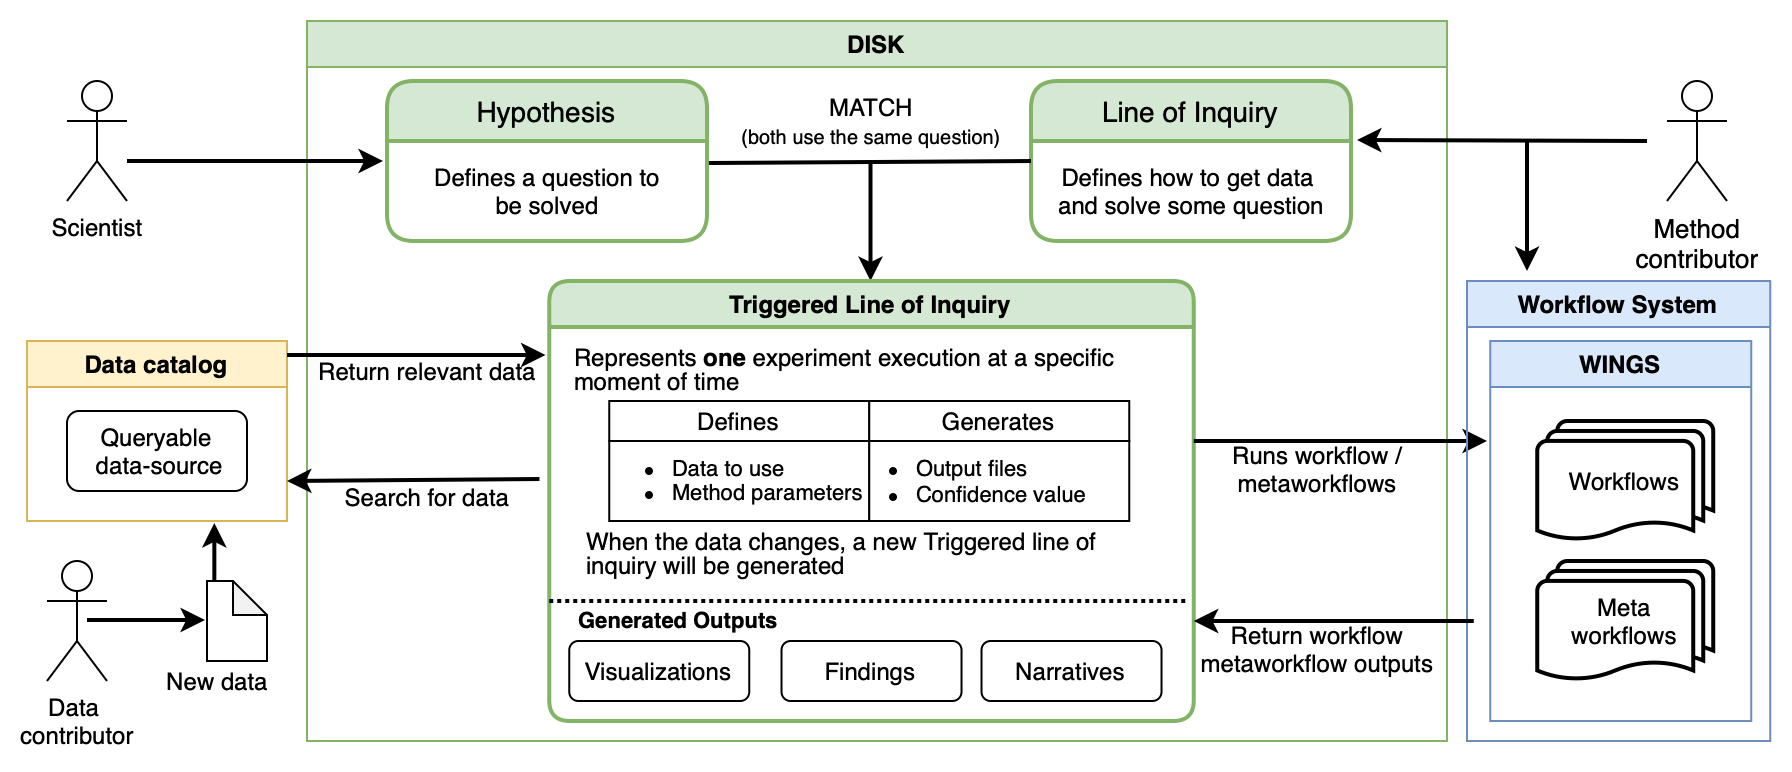

The diagram above was exported from draw.io. Its source (the exported page's mxGraphModel, read from the mxfile embedded in the PNG):
<mxGraphModel dx="1395" dy="949" grid="1" gridSize="10" guides="1" tooltips="1" connect="1" arrows="1" fold="1" page="1" pageScale="1" pageWidth="850" pageHeight="1100" math="0" shadow="0">
  <root>
    <mxCell id="0" />
    <mxCell id="1" parent="0" />
    <mxCell id="WxqgUQen0bfi6u1zQgKF-1" value="DISK" style="swimlane;strokeWidth=1;strokeColor=#82b366;fillColor=#d5e8d4;" parent="1" vertex="1">
      <mxGeometry x="240" y="10" width="570" height="360" as="geometry" />
    </mxCell>
    <mxCell id="WxqgUQen0bfi6u1zQgKF-16" value="Hypothesis" style="swimlane;childLayout=stackLayout;horizontal=1;startSize=30;horizontalStack=0;rounded=1;fontSize=14;fontStyle=0;strokeWidth=2;resizeParent=0;resizeLast=1;shadow=0;dashed=0;align=center;fillColor=#d5e8d4;strokeColor=#82b366;" parent="WxqgUQen0bfi6u1zQgKF-1" vertex="1">
      <mxGeometry x="40" y="30" width="160" height="80" as="geometry">
        <mxRectangle x="10" y="30" width="100" height="30" as="alternateBounds" />
      </mxGeometry>
    </mxCell>
    <mxCell id="WxqgUQen0bfi6u1zQgKF-21" value="Defines a question to &lt;br&gt;be solved" style="text;html=1;align=center;verticalAlign=middle;resizable=0;points=[];autosize=1;" parent="WxqgUQen0bfi6u1zQgKF-16" vertex="1">
      <mxGeometry y="30" width="160" height="50" as="geometry" />
    </mxCell>
    <mxCell id="WxqgUQen0bfi6u1zQgKF-18" value="Line of Inquiry" style="swimlane;childLayout=stackLayout;horizontal=1;startSize=30;horizontalStack=0;rounded=1;fontSize=14;fontStyle=0;strokeWidth=2;resizeParent=0;resizeLast=1;shadow=0;dashed=0;align=center;fillColor=#d5e8d4;strokeColor=#82b366;" parent="WxqgUQen0bfi6u1zQgKF-1" vertex="1">
      <mxGeometry x="362" y="30" width="160" height="80" as="geometry">
        <mxRectangle x="20" y="30" width="100" height="30" as="alternateBounds" />
      </mxGeometry>
    </mxCell>
    <mxCell id="WxqgUQen0bfi6u1zQgKF-22" value="Defines how to get data &lt;br&gt;and&amp;nbsp;solve some&amp;nbsp;question" style="text;html=1;align=center;verticalAlign=middle;resizable=0;points=[];autosize=1;" parent="WxqgUQen0bfi6u1zQgKF-18" vertex="1">
      <mxGeometry y="30" width="160" height="50" as="geometry" />
    </mxCell>
    <mxCell id="WxqgUQen0bfi6u1zQgKF-25" value="" style="endArrow=none;html=1;exitX=1.006;exitY=0.34;exitDx=0;exitDy=0;exitPerimeter=0;strokeWidth=2;entryX=0;entryY=0.5;entryDx=0;entryDy=0;" parent="WxqgUQen0bfi6u1zQgKF-1" target="WxqgUQen0bfi6u1zQgKF-18" edge="1">
      <mxGeometry width="50" height="50" relative="1" as="geometry">
        <mxPoint x="200.96" y="71" as="sourcePoint" />
        <mxPoint x="340" y="71" as="targetPoint" />
      </mxGeometry>
    </mxCell>
    <mxCell id="WxqgUQen0bfi6u1zQgKF-30" value="MATCH&lt;br&gt;&lt;font style=&quot;font-size: 10px;&quot;&gt;(both use the same question)&lt;/font&gt;" style="text;html=1;align=center;verticalAlign=middle;resizable=0;points=[];autosize=1;" parent="WxqgUQen0bfi6u1zQgKF-1" vertex="1">
      <mxGeometry x="207.26" y="30" width="150" height="40" as="geometry" />
    </mxCell>
    <mxCell id="WxqgUQen0bfi6u1zQgKF-32" value="" style="endArrow=classic;html=1;strokeWidth=2;" parent="WxqgUQen0bfi6u1zQgKF-1" edge="1">
      <mxGeometry width="50" height="50" relative="1" as="geometry">
        <mxPoint x="281.75" y="70" as="sourcePoint" />
        <mxPoint x="281.75" y="130" as="targetPoint" />
      </mxGeometry>
    </mxCell>
    <mxCell id="WxqgUQen0bfi6u1zQgKF-83" value="Triggered Line of Inquiry" style="swimlane;strokeWidth=2;rounded=1;perimeterSpacing=0;swimlaneLine=1;shadow=0;glass=0;fillColor=#d5e8d4;strokeColor=#82b366;" parent="WxqgUQen0bfi6u1zQgKF-1" vertex="1">
      <mxGeometry x="121.13" y="130" width="322.25" height="220" as="geometry" />
    </mxCell>
    <mxCell id="WxqgUQen0bfi6u1zQgKF-82" value="Visualizations" style="rounded=1;whiteSpace=wrap;html=1;" parent="WxqgUQen0bfi6u1zQgKF-83" vertex="1">
      <mxGeometry x="10" y="180" width="90" height="30" as="geometry" />
    </mxCell>
    <mxCell id="WxqgUQen0bfi6u1zQgKF-89" value="&lt;p style=&quot;line-height: 107%&quot;&gt;Represents &lt;b&gt;one&lt;/b&gt; experiment execution at a specific moment of time&lt;br&gt;&lt;/p&gt;&lt;p&gt;&lt;/p&gt;" style="text;html=1;strokeColor=none;fillColor=none;align=left;verticalAlign=middle;whiteSpace=wrap;rounded=0;shadow=0;glass=0;spacing=3;spacingTop=0;spacingBottom=0;" parent="WxqgUQen0bfi6u1zQgKF-83" vertex="1">
      <mxGeometry x="10" y="28" width="290" height="31" as="geometry" />
    </mxCell>
    <mxCell id="siYxtf80VzC6Arw7Dlbk-21" value="Generated Outputs" style="text;html=1;strokeColor=none;fillColor=none;align=center;verticalAlign=middle;whiteSpace=wrap;rounded=0;fontSize=11;fontStyle=1" parent="WxqgUQen0bfi6u1zQgKF-83" vertex="1">
      <mxGeometry y="160" width="130" height="20" as="geometry" />
    </mxCell>
    <mxCell id="siYxtf80VzC6Arw7Dlbk-22" value="Narratives" style="rounded=1;whiteSpace=wrap;html=1;" parent="WxqgUQen0bfi6u1zQgKF-83" vertex="1">
      <mxGeometry x="216.13" y="180" width="90" height="30" as="geometry" />
    </mxCell>
    <mxCell id="siYxtf80VzC6Arw7Dlbk-20" value="" style="endArrow=none;dashed=1;html=1;dashPattern=1 1;fontSize=11;strokeWidth=2;" parent="WxqgUQen0bfi6u1zQgKF-83" edge="1">
      <mxGeometry width="50" height="50" relative="1" as="geometry">
        <mxPoint y="160" as="sourcePoint" />
        <mxPoint x="320" y="160" as="targetPoint" />
      </mxGeometry>
    </mxCell>
    <mxCell id="siYxtf80VzC6Arw7Dlbk-23" value="Findings" style="rounded=1;whiteSpace=wrap;html=1;" parent="WxqgUQen0bfi6u1zQgKF-83" vertex="1">
      <mxGeometry x="116.13" y="180" width="90" height="30" as="geometry" />
    </mxCell>
    <mxCell id="siYxtf80VzC6Arw7Dlbk-26" value="&lt;p style=&quot;line-height: 107%&quot;&gt;When the data changes, a new Triggered line of inquiry will be generated&lt;/p&gt;&lt;p&gt;&lt;/p&gt;" style="text;html=1;strokeColor=none;fillColor=none;align=left;verticalAlign=middle;whiteSpace=wrap;rounded=0;shadow=0;glass=0;spacing=3;spacingTop=0;spacingBottom=0;" parent="WxqgUQen0bfi6u1zQgKF-83" vertex="1">
      <mxGeometry x="16.129999999999995" y="120" width="290" height="31" as="geometry" />
    </mxCell>
    <mxCell id="siYxtf80VzC6Arw7Dlbk-19" value="" style="group" parent="WxqgUQen0bfi6u1zQgKF-83" vertex="1" connectable="0">
      <mxGeometry x="20" y="60" width="302.25" height="70" as="geometry" />
    </mxCell>
    <mxCell id="siYxtf80VzC6Arw7Dlbk-12" value="" style="rounded=0;whiteSpace=wrap;html=1;strokeWidth=1;" parent="siYxtf80VzC6Arw7Dlbk-19" vertex="1">
      <mxGeometry x="10" y="20" width="130" height="40" as="geometry" />
    </mxCell>
    <mxCell id="siYxtf80VzC6Arw7Dlbk-14" value="" style="rounded=0;whiteSpace=wrap;html=1;strokeWidth=1;" parent="siYxtf80VzC6Arw7Dlbk-19" vertex="1">
      <mxGeometry x="140" y="20" width="130" height="40" as="geometry" />
    </mxCell>
    <mxCell id="siYxtf80VzC6Arw7Dlbk-15" value="Defines" style="rounded=0;whiteSpace=wrap;html=1;strokeWidth=1;" parent="siYxtf80VzC6Arw7Dlbk-19" vertex="1">
      <mxGeometry x="10" width="130" height="20" as="geometry" />
    </mxCell>
    <mxCell id="siYxtf80VzC6Arw7Dlbk-16" value="Generates" style="rounded=0;whiteSpace=wrap;html=1;strokeWidth=1;" parent="siYxtf80VzC6Arw7Dlbk-19" vertex="1">
      <mxGeometry x="140" width="130" height="20" as="geometry" />
    </mxCell>
    <mxCell id="siYxtf80VzC6Arw7Dlbk-17" value="&lt;ul style=&quot;color: rgb(0, 0, 0); font-family: helvetica; font-size: 11px; font-style: normal; font-weight: normal; letter-spacing: normal; text-align: left; text-indent: 0px; text-transform: none; word-spacing: 0px; text-decoration: none;&quot;&gt;&lt;li style=&quot;font-size: 11px;&quot;&gt;Data to use&lt;br style=&quot;font-size: 11px;&quot;&gt;&lt;/li&gt;&lt;li style=&quot;line-height: 12px; font-size: 11px;&quot;&gt;Method parameters&lt;/li&gt;&lt;/ul&gt;" style="text;whiteSpace=wrap;html=1;fontSize=11;" parent="siYxtf80VzC6Arw7Dlbk-19" vertex="1">
      <mxGeometry y="10" width="150" height="60" as="geometry" />
    </mxCell>
    <mxCell id="siYxtf80VzC6Arw7Dlbk-18" value="&lt;ul style=&quot;color: rgb(0, 0, 0); font-family: helvetica; font-size: 11px; font-style: normal; font-weight: normal; letter-spacing: normal; text-align: left; text-indent: 0px; text-transform: none; word-spacing: 0px; text-decoration: none;&quot;&gt;&lt;li style=&quot;font-size: 11px;&quot;&gt;&lt;span style=&quot;font-size: 11px;&quot;&gt;Output files&lt;/span&gt;&lt;/li&gt;&lt;li style=&quot;font-size: 11px;&quot;&gt;&lt;span style=&quot;font-size: 11px;&quot;&gt;Confidence value&lt;/span&gt;&lt;/li&gt;&lt;/ul&gt;" style="text;whiteSpace=wrap;html=1;fontSize=11;" parent="siYxtf80VzC6Arw7Dlbk-19" vertex="1">
      <mxGeometry x="122.25" y="10" width="180" height="60" as="geometry" />
    </mxCell>
    <mxCell id="WxqgUQen0bfi6u1zQgKF-44" value="Runs workflow / metaworkflows" style="text;html=1;strokeColor=none;fillColor=none;align=center;verticalAlign=middle;whiteSpace=wrap;rounded=0;" parent="WxqgUQen0bfi6u1zQgKF-1" vertex="1">
      <mxGeometry x="456.57" y="214" width="96.62" height="20" as="geometry" />
    </mxCell>
    <mxCell id="WxqgUQen0bfi6u1zQgKF-45" value="Return workflow metaworkflow outputs" style="text;html=1;strokeColor=none;fillColor=none;align=center;verticalAlign=middle;whiteSpace=wrap;rounded=0;" parent="WxqgUQen0bfi6u1zQgKF-1" vertex="1">
      <mxGeometry x="443.38" y="304" width="125" height="20" as="geometry" />
    </mxCell>
    <mxCell id="WxqgUQen0bfi6u1zQgKF-42" value="" style="endArrow=classic;html=1;strokeWidth=2;" parent="WxqgUQen0bfi6u1zQgKF-1" edge="1">
      <mxGeometry width="50" height="50" relative="1" as="geometry">
        <mxPoint x="443.38" y="210" as="sourcePoint" />
        <mxPoint x="590" y="210" as="targetPoint" />
      </mxGeometry>
    </mxCell>
    <mxCell id="WxqgUQen0bfi6u1zQgKF-35" value="Search for data" style="text;html=1;align=center;verticalAlign=middle;resizable=0;points=[];autosize=1;" parent="WxqgUQen0bfi6u1zQgKF-1" vertex="1">
      <mxGeometry x="10" y="228" width="100" height="20" as="geometry" />
    </mxCell>
    <mxCell id="WxqgUQen0bfi6u1zQgKF-39" value="Return relevant data" style="text;html=1;align=center;verticalAlign=middle;resizable=0;points=[];autosize=1;" parent="WxqgUQen0bfi6u1zQgKF-1" vertex="1">
      <mxGeometry y="165" width="120" height="20" as="geometry" />
    </mxCell>
    <mxCell id="WxqgUQen0bfi6u1zQgKF-2" value="Workflow System" style="swimlane;fillColor=#dae8fc;strokeColor=#6c8ebf;" parent="1" vertex="1">
      <mxGeometry x="820" y="140" width="151.62" height="230" as="geometry" />
    </mxCell>
    <mxCell id="WxqgUQen0bfi6u1zQgKF-74" value="WINGS" style="swimlane;fillColor=#dae8fc;strokeColor=#6c8ebf;" parent="WxqgUQen0bfi6u1zQgKF-2" vertex="1">
      <mxGeometry x="11.620000000000001" y="30" width="130.5" height="190" as="geometry" />
    </mxCell>
    <mxCell id="WxqgUQen0bfi6u1zQgKF-75" value="Workflows" style="strokeWidth=2;html=1;shape=mxgraph.flowchart.multi-document;whiteSpace=wrap;" parent="WxqgUQen0bfi6u1zQgKF-74" vertex="1">
      <mxGeometry x="23.5" y="40" width="88" height="60" as="geometry" />
    </mxCell>
    <mxCell id="WxqgUQen0bfi6u1zQgKF-76" value="Meta&lt;br&gt;workflows" style="strokeWidth=2;html=1;shape=mxgraph.flowchart.multi-document;whiteSpace=wrap;" parent="WxqgUQen0bfi6u1zQgKF-74" vertex="1">
      <mxGeometry x="23.5" y="110" width="88" height="60" as="geometry" />
    </mxCell>
    <mxCell id="WxqgUQen0bfi6u1zQgKF-3" value="Data catalog" style="swimlane;fillColor=#fff2cc;strokeColor=#d6b656;" parent="1" vertex="1">
      <mxGeometry x="100" y="170" width="130" height="90" as="geometry">
        <mxRectangle x="570" y="10" width="130" height="23" as="alternateBounds" />
      </mxGeometry>
    </mxCell>
    <mxCell id="WxqgUQen0bfi6u1zQgKF-55" value="Queryable &amp;nbsp;data-source" style="rounded=1;whiteSpace=wrap;html=1;" parent="WxqgUQen0bfi6u1zQgKF-3" vertex="1">
      <mxGeometry x="20" y="35" width="90" height="40" as="geometry" />
    </mxCell>
    <mxCell id="WxqgUQen0bfi6u1zQgKF-61" value="&lt;div&gt;Data &lt;/div&gt;&lt;div&gt;contributor&lt;/div&gt;" style="shape=umlActor;verticalLabelPosition=bottom;verticalAlign=top;html=1;outlineConnect=0;" parent="1" vertex="1">
      <mxGeometry x="110" y="280" width="30" height="60" as="geometry" />
    </mxCell>
    <mxCell id="WxqgUQen0bfi6u1zQgKF-62" value="" style="endArrow=classic;html=1;strokeWidth=2;" parent="1" edge="1">
      <mxGeometry width="50" height="50" relative="1" as="geometry">
        <mxPoint x="193.67000000000002" y="291" as="sourcePoint" />
        <mxPoint x="193.67000000000002" y="261" as="targetPoint" />
      </mxGeometry>
    </mxCell>
    <mxCell id="WxqgUQen0bfi6u1zQgKF-63" value="" style="shape=note;whiteSpace=wrap;html=1;backgroundOutline=1;darkOpacity=0.05;size=17;" parent="1" vertex="1">
      <mxGeometry x="190" y="290" width="30" height="40" as="geometry" />
    </mxCell>
    <mxCell id="WxqgUQen0bfi6u1zQgKF-64" value="New data" style="text;html=1;align=center;verticalAlign=middle;resizable=0;points=[];autosize=1;" parent="1" vertex="1">
      <mxGeometry x="160" y="330" width="70" height="20" as="geometry" />
    </mxCell>
    <mxCell id="JIoeRfLtlGJ3WY0NYnNc-2" value="Method&lt;br&gt;contributor" style="shape=umlActor;verticalLabelPosition=bottom;verticalAlign=top;html=1;outlineConnect=0;fontSize=13;" parent="1" vertex="1">
      <mxGeometry x="920" y="40" width="30" height="60" as="geometry" />
    </mxCell>
    <mxCell id="JIoeRfLtlGJ3WY0NYnNc-3" value="" style="endArrow=classic;html=1;rounded=0;strokeWidth=2;entryX=1.019;entryY=0.2;entryDx=0;entryDy=0;entryPerimeter=0;" parent="1" edge="1">
      <mxGeometry width="50" height="50" relative="1" as="geometry">
        <mxPoint x="910" y="70" as="sourcePoint" />
        <mxPoint x="765" y="69.5" as="targetPoint" />
      </mxGeometry>
    </mxCell>
    <mxCell id="JIoeRfLtlGJ3WY0NYnNc-5" value="" style="endArrow=classic;html=1;rounded=0;strokeWidth=2;" parent="1" edge="1">
      <mxGeometry width="50" height="50" relative="1" as="geometry">
        <mxPoint x="850" y="70" as="sourcePoint" />
        <mxPoint x="850" y="135" as="targetPoint" />
      </mxGeometry>
    </mxCell>
    <mxCell id="JIoeRfLtlGJ3WY0NYnNc-6" value="Scientist" style="shape=umlActor;verticalLabelPosition=bottom;verticalAlign=top;html=1;outlineConnect=0;" parent="1" vertex="1">
      <mxGeometry x="120" y="40" width="30" height="60" as="geometry" />
    </mxCell>
    <mxCell id="JIoeRfLtlGJ3WY0NYnNc-8" value="" style="endArrow=classic;html=1;rounded=0;strokeWidth=2;" parent="1" edge="1">
      <mxGeometry width="50" height="50" relative="1" as="geometry">
        <mxPoint x="150" y="80" as="sourcePoint" />
        <mxPoint x="278" y="80" as="targetPoint" />
      </mxGeometry>
    </mxCell>
    <mxCell id="JIoeRfLtlGJ3WY0NYnNc-10" value="" style="endArrow=none;html=1;strokeWidth=2;startArrow=classic;startFill=1;endFill=0;" parent="1" edge="1">
      <mxGeometry width="50" height="50" relative="1" as="geometry">
        <mxPoint x="230" y="240" as="sourcePoint" />
        <mxPoint x="356.24" y="239" as="targetPoint" />
      </mxGeometry>
    </mxCell>
    <mxCell id="JIoeRfLtlGJ3WY0NYnNc-11" value="" style="endArrow=classic;html=1;strokeWidth=2;startArrow=none;startFill=0;endFill=1;" parent="1" edge="1">
      <mxGeometry width="50" height="50" relative="1" as="geometry">
        <mxPoint x="230" y="177" as="sourcePoint" />
        <mxPoint x="359.25" y="177" as="targetPoint" />
      </mxGeometry>
    </mxCell>
    <mxCell id="JIoeRfLtlGJ3WY0NYnNc-15" value="" style="endArrow=classic;html=1;rounded=0;strokeWidth=2;" parent="1" edge="1">
      <mxGeometry width="50" height="50" relative="1" as="geometry">
        <mxPoint x="130" y="309.5" as="sourcePoint" />
        <mxPoint x="189" y="309.5" as="targetPoint" />
      </mxGeometry>
    </mxCell>
    <mxCell id="WxqgUQen0bfi6u1zQgKF-80" value="" style="edgeStyle=segmentEdgeStyle;endArrow=classic;html=1;strokeWidth=2;" parent="1" edge="1">
      <mxGeometry width="50" height="50" relative="1" as="geometry">
        <mxPoint x="823.38" y="310" as="sourcePoint" />
        <mxPoint x="683.38" y="310" as="targetPoint" />
      </mxGeometry>
    </mxCell>
  </root>
</mxGraphModel>